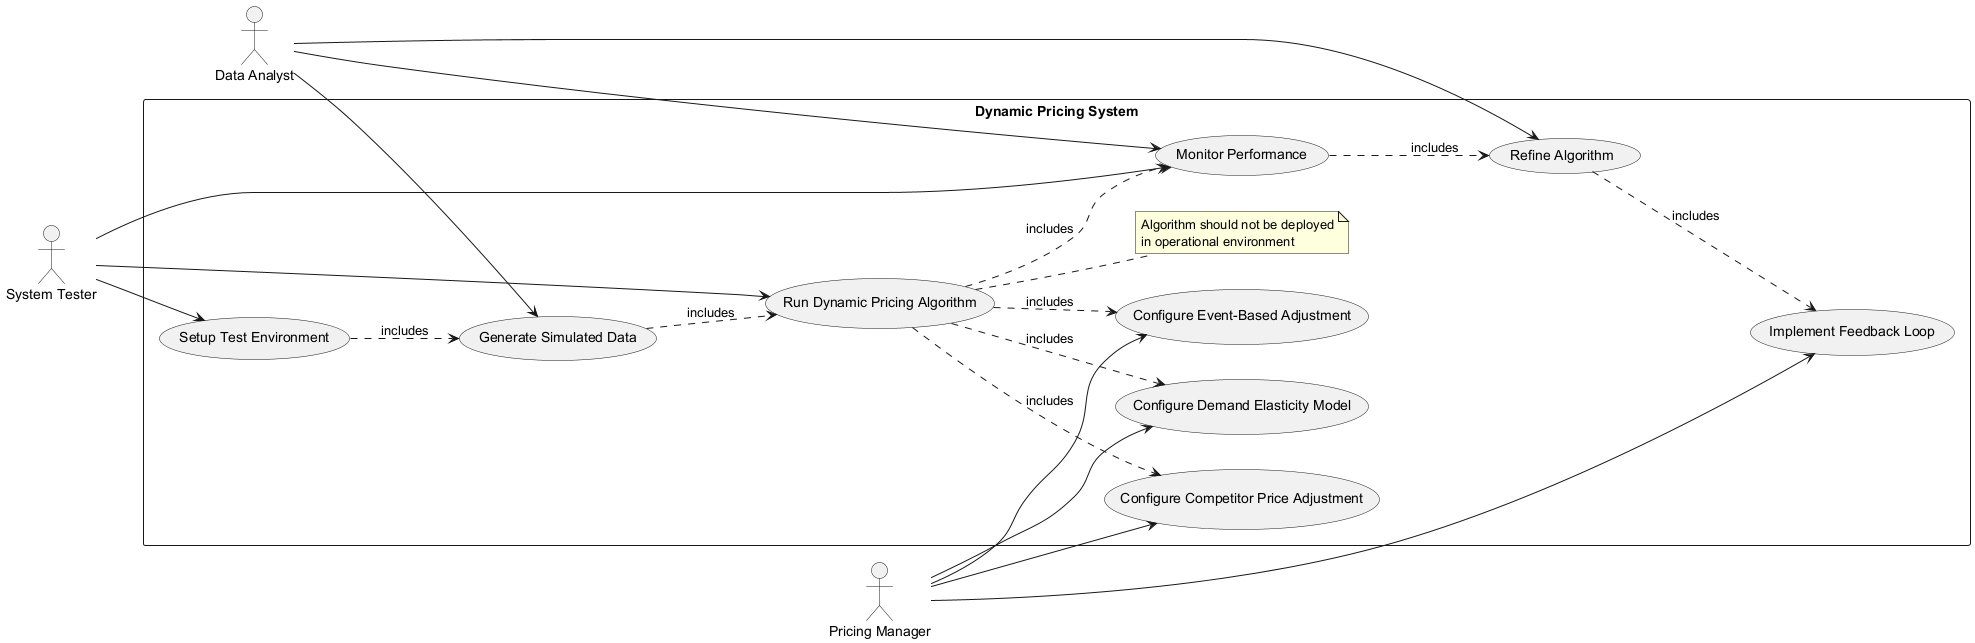

The diagram above was rendered by PlantUML. Its source (embedded in the PNG):
@startuml
left to right direction
actor "Data Analyst" as DA
actor "Pricing Manager" as PM
actor "System Tester" as ST

rectangle "Dynamic Pricing System" {
  usecase "Setup Test Environment" as UC1
  usecase "Generate Simulated Data" as UC2
  usecase "Run Dynamic Pricing Algorithm" as UC3
  usecase "Monitor Performance" as UC4
  usecase "Refine Algorithm" as UC5
  usecase "Implement Feedback Loop" as UC6
  
  usecase "Configure Demand Elasticity Model" as UC7
  usecase "Configure Competitor Price Adjustment" as UC8
  usecase "Configure Event-Based Adjustment" as UC9
  
  note right of UC3
    Algorithm should not be deployed
    in operational environment
  end note
}

DA --> UC2
DA --> UC4
DA --> UC5

PM --> UC7
PM --> UC8
PM --> UC9
PM --> UC6

ST --> UC1
ST --> UC3
ST --> UC4

UC1 ..> UC2 : includes
UC2 ..> UC3 : includes
UC3 ..> UC4 : includes
UC4 ..> UC5 : includes
UC5 ..> UC6 : includes

UC3 ..> UC7 : includes
UC3 ..> UC8 : includes
UC3 ..> UC9 : includes
@enduml